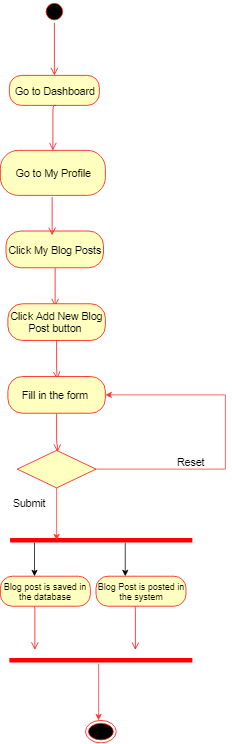

The diagram above was exported from draw.io. Its source (the exported page's mxGraphModel, read from the mxfile embedded in the PNG):
<mxGraphModel dx="914" dy="567" grid="1" gridSize="10" guides="1" tooltips="1" connect="1" arrows="1" fold="1" page="1" pageScale="1" pageWidth="850" pageHeight="1100" math="0" shadow="0">
  <root>
    <mxCell id="0" />
    <mxCell id="1" parent="0" />
    <mxCell id="mn00gIqF8gsgmQerUBZT-1" value="" style="ellipse;html=1;shape=startState;fillColor=#000000;strokeColor=#ff0000;fontSize=14;" vertex="1" parent="1">
      <mxGeometry x="57" width="30" height="30" as="geometry" />
    </mxCell>
    <mxCell id="mn00gIqF8gsgmQerUBZT-2" value="" style="edgeStyle=orthogonalEdgeStyle;html=1;verticalAlign=bottom;endArrow=open;endSize=8;strokeColor=#ff0000;fontSize=14;entryX=0.5;entryY=0;entryDx=0;entryDy=0;" edge="1" parent="1" source="mn00gIqF8gsgmQerUBZT-1" target="mn00gIqF8gsgmQerUBZT-3">
      <mxGeometry relative="1" as="geometry">
        <mxPoint x="72" y="90" as="targetPoint" />
      </mxGeometry>
    </mxCell>
    <mxCell id="mn00gIqF8gsgmQerUBZT-3" value="Go to Dashboard" style="rounded=1;whiteSpace=wrap;html=1;arcSize=40;fontColor=#000000;fillColor=#ffffc0;strokeColor=#ff0000;fontSize=14;" vertex="1" parent="1">
      <mxGeometry x="12" y="100" width="120" height="40" as="geometry" />
    </mxCell>
    <mxCell id="mn00gIqF8gsgmQerUBZT-4" value="" style="edgeStyle=orthogonalEdgeStyle;html=1;verticalAlign=bottom;endArrow=open;endSize=8;strokeColor=#ff0000;fontSize=14;" edge="1" parent="1">
      <mxGeometry relative="1" as="geometry">
        <mxPoint x="70" y="200" as="targetPoint" />
        <mxPoint x="73.5" y="140" as="sourcePoint" />
        <Array as="points">
          <mxPoint x="70" y="140" />
        </Array>
      </mxGeometry>
    </mxCell>
    <mxCell id="mn00gIqF8gsgmQerUBZT-37" value="" style="ellipse;html=1;shape=endState;fillColor=#000000;strokeColor=#ff0000;fontSize=14;" vertex="1" parent="1">
      <mxGeometry x="113.5" y="960" width="41" height="30" as="geometry" />
    </mxCell>
    <mxCell id="mn00gIqF8gsgmQerUBZT-64" value="Go to My Profile" style="rounded=1;whiteSpace=wrap;html=1;arcSize=40;fontColor=#000000;fillColor=#ffffc0;strokeColor=#ff0000;fontSize=14;" vertex="1" parent="1">
      <mxGeometry y="200" width="140" height="60" as="geometry" />
    </mxCell>
    <mxCell id="mn00gIqF8gsgmQerUBZT-78" style="edgeStyle=orthogonalEdgeStyle;rounded=0;orthogonalLoop=1;jettySize=auto;html=1;exitX=0.75;exitY=0.5;exitDx=0;exitDy=0;exitPerimeter=0;" edge="1" parent="1">
      <mxGeometry relative="1" as="geometry">
        <mxPoint x="45.5" y="767.7999877929688" as="targetPoint" />
        <mxPoint x="45.5" y="723" as="sourcePoint" />
      </mxGeometry>
    </mxCell>
    <mxCell id="mn00gIqF8gsgmQerUBZT-79" style="edgeStyle=orthogonalEdgeStyle;rounded=0;orthogonalLoop=1;jettySize=auto;html=1;exitX=0.25;exitY=0.5;exitDx=0;exitDy=0;exitPerimeter=0;" edge="1" parent="1">
      <mxGeometry relative="1" as="geometry">
        <mxPoint x="166.5" y="767.7999877929688" as="targetPoint" />
        <mxPoint x="166.5" y="723" as="sourcePoint" />
      </mxGeometry>
    </mxCell>
    <mxCell id="mn00gIqF8gsgmQerUBZT-80" value="" style="shape=line;html=1;strokeWidth=6;strokeColor=#ff0000;rotation=180;" vertex="1" parent="1">
      <mxGeometry x="13" y="714.7999877929688" width="243" height="10" as="geometry" />
    </mxCell>
    <mxCell id="mn00gIqF8gsgmQerUBZT-81" style="edgeStyle=orthogonalEdgeStyle;rounded=0;orthogonalLoop=1;jettySize=auto;html=1;strokeColor=#FF3333;" edge="1" parent="1" source="mn00gIqF8gsgmQerUBZT-82">
      <mxGeometry relative="1" as="geometry">
        <mxPoint x="131" y="960" as="targetPoint" />
        <Array as="points">
          <mxPoint x="131" y="930" />
          <mxPoint x="131" y="930" />
        </Array>
      </mxGeometry>
    </mxCell>
    <mxCell id="mn00gIqF8gsgmQerUBZT-82" value="" style="shape=line;html=1;strokeWidth=6;strokeColor=#ff0000;rotation=0;" vertex="1" parent="1">
      <mxGeometry x="12" y="874.7999877929688" width="244" height="10" as="geometry" />
    </mxCell>
    <mxCell id="mn00gIqF8gsgmQerUBZT-83" value="Blog Post is posted in the system" style="rounded=1;whiteSpace=wrap;html=1;arcSize=40;fontColor=#000000;fillColor=#ffffc0;strokeColor=#ff0000;" vertex="1" parent="1">
      <mxGeometry x="127.5" y="767.7999877929688" width="120" height="40" as="geometry" />
    </mxCell>
    <mxCell id="mn00gIqF8gsgmQerUBZT-84" value="" style="edgeStyle=orthogonalEdgeStyle;html=1;verticalAlign=bottom;endArrow=open;endSize=8;strokeColor=#ff0000;" edge="1" parent="1">
      <mxGeometry relative="1" as="geometry">
        <mxPoint x="46" y="866" as="targetPoint" />
        <mxPoint x="45" y="808" as="sourcePoint" />
        <Array as="points">
          <mxPoint x="45" y="807.7999877929688" />
        </Array>
      </mxGeometry>
    </mxCell>
    <mxCell id="mn00gIqF8gsgmQerUBZT-85" value="Blog post is saved in the database" style="rounded=1;whiteSpace=wrap;html=1;arcSize=40;fontColor=#000000;fillColor=#ffffc0;strokeColor=#ff0000;" vertex="1" parent="1">
      <mxGeometry y="767.7999877929688" width="120" height="40" as="geometry" />
    </mxCell>
    <mxCell id="mn00gIqF8gsgmQerUBZT-86" value="" style="edgeStyle=orthogonalEdgeStyle;html=1;verticalAlign=bottom;endArrow=open;endSize=8;strokeColor=#ff0000;" edge="1" parent="1">
      <mxGeometry relative="1" as="geometry">
        <mxPoint x="180" y="866" as="targetPoint" />
        <mxPoint x="179" y="808" as="sourcePoint" />
        <Array as="points">
          <mxPoint x="179" y="807.7999877929688" />
        </Array>
      </mxGeometry>
    </mxCell>
    <mxCell id="mn00gIqF8gsgmQerUBZT-91" value="Click My Blog Posts" style="rounded=1;whiteSpace=wrap;html=1;arcSize=40;fontColor=#000000;fillColor=#ffffc0;strokeColor=#ff0000;fontSize=14;" vertex="1" parent="1">
      <mxGeometry x="7.5" y="307.5" width="130" height="49" as="geometry" />
    </mxCell>
    <mxCell id="mn00gIqF8gsgmQerUBZT-92" value="" style="edgeStyle=orthogonalEdgeStyle;html=1;verticalAlign=bottom;endArrow=open;endSize=8;strokeColor=#ff0000;fontSize=14;exitX=0.5;exitY=1;exitDx=0;exitDy=0;" edge="1" parent="1" source="mn00gIqF8gsgmQerUBZT-91">
      <mxGeometry relative="1" as="geometry">
        <mxPoint x="72.5" y="407.5" as="targetPoint" />
        <Array as="points">
          <mxPoint x="72.5" y="397.5" />
        </Array>
      </mxGeometry>
    </mxCell>
    <mxCell id="mn00gIqF8gsgmQerUBZT-93" value="" style="edgeStyle=orthogonalEdgeStyle;html=1;verticalAlign=bottom;endArrow=open;endSize=8;strokeColor=#ff0000;fontSize=14;exitX=0.5;exitY=1;exitDx=0;exitDy=0;" edge="1" parent="1">
      <mxGeometry relative="1" as="geometry">
        <mxPoint x="69" y="313" as="targetPoint" />
        <Array as="points">
          <mxPoint x="69" y="302.5" />
        </Array>
        <mxPoint x="69" y="262" as="sourcePoint" />
      </mxGeometry>
    </mxCell>
    <mxCell id="mn00gIqF8gsgmQerUBZT-96" value="Click Add New Blog Post button&amp;nbsp;" style="rounded=1;whiteSpace=wrap;html=1;arcSize=40;fontColor=#000000;fillColor=#ffffc0;strokeColor=#ff0000;fontSize=14;" vertex="1" parent="1">
      <mxGeometry x="10" y="404.5" width="130" height="49" as="geometry" />
    </mxCell>
    <mxCell id="mn00gIqF8gsgmQerUBZT-97" value="" style="edgeStyle=orthogonalEdgeStyle;html=1;verticalAlign=bottom;endArrow=open;endSize=8;strokeColor=#ff0000;fontSize=14;exitX=0.5;exitY=1;exitDx=0;exitDy=0;" edge="1" parent="1" source="mn00gIqF8gsgmQerUBZT-96">
      <mxGeometry relative="1" as="geometry">
        <mxPoint x="75.5" y="505" as="targetPoint" />
        <Array as="points">
          <mxPoint x="75" y="495" />
        </Array>
      </mxGeometry>
    </mxCell>
    <mxCell id="mn00gIqF8gsgmQerUBZT-100" value="Fill in the form&amp;nbsp;" style="rounded=1;whiteSpace=wrap;html=1;arcSize=40;fontColor=#000000;fillColor=#ffffc0;strokeColor=#ff0000;fontSize=14;" vertex="1" parent="1">
      <mxGeometry x="10" y="501.5" width="130" height="49" as="geometry" />
    </mxCell>
    <mxCell id="mn00gIqF8gsgmQerUBZT-101" value="" style="edgeStyle=orthogonalEdgeStyle;html=1;verticalAlign=bottom;endArrow=open;endSize=8;strokeColor=#ff0000;fontSize=14;exitX=0.5;exitY=1;exitDx=0;exitDy=0;" edge="1" parent="1" source="mn00gIqF8gsgmQerUBZT-100">
      <mxGeometry relative="1" as="geometry">
        <mxPoint x="76" y="602" as="targetPoint" />
        <Array as="points">
          <mxPoint x="75" y="592" />
        </Array>
      </mxGeometry>
    </mxCell>
    <mxCell id="mn00gIqF8gsgmQerUBZT-108" style="edgeStyle=orthogonalEdgeStyle;rounded=0;orthogonalLoop=1;jettySize=auto;html=1;strokeColor=#FF3333;fontSize=14;entryX=1;entryY=0.5;entryDx=0;entryDy=0;" edge="1" parent="1" source="mn00gIqF8gsgmQerUBZT-102" target="mn00gIqF8gsgmQerUBZT-100">
      <mxGeometry relative="1" as="geometry">
        <mxPoint x="220" y="550" as="targetPoint" />
        <Array as="points">
          <mxPoint x="300" y="625" />
          <mxPoint x="300" y="526" />
        </Array>
      </mxGeometry>
    </mxCell>
    <mxCell id="mn00gIqF8gsgmQerUBZT-110" style="edgeStyle=orthogonalEdgeStyle;rounded=0;orthogonalLoop=1;jettySize=auto;html=1;strokeColor=#FF3333;fontSize=14;" edge="1" parent="1" source="mn00gIqF8gsgmQerUBZT-102">
      <mxGeometry relative="1" as="geometry">
        <mxPoint x="75" y="720" as="targetPoint" />
      </mxGeometry>
    </mxCell>
    <mxCell id="mn00gIqF8gsgmQerUBZT-102" value="" style="rhombus;whiteSpace=wrap;html=1;fillColor=#ffffc0;strokeColor=#ff0000;fontSize=14;" vertex="1" parent="1">
      <mxGeometry x="22.5" y="600" width="105" height="50" as="geometry" />
    </mxCell>
    <mxCell id="mn00gIqF8gsgmQerUBZT-109" value="Reset" style="text;html=1;resizable=0;points=[];autosize=1;align=left;verticalAlign=top;spacingTop=-4;fontSize=14;" vertex="1" parent="1">
      <mxGeometry x="234" y="605" width="50" height="20" as="geometry" />
    </mxCell>
    <mxCell id="mn00gIqF8gsgmQerUBZT-111" value="Submit" style="text;html=1;resizable=0;points=[];autosize=1;align=left;verticalAlign=top;spacingTop=-4;fontSize=14;" vertex="1" parent="1">
      <mxGeometry x="15" y="660" width="60" height="20" as="geometry" />
    </mxCell>
  </root>
</mxGraphModel>